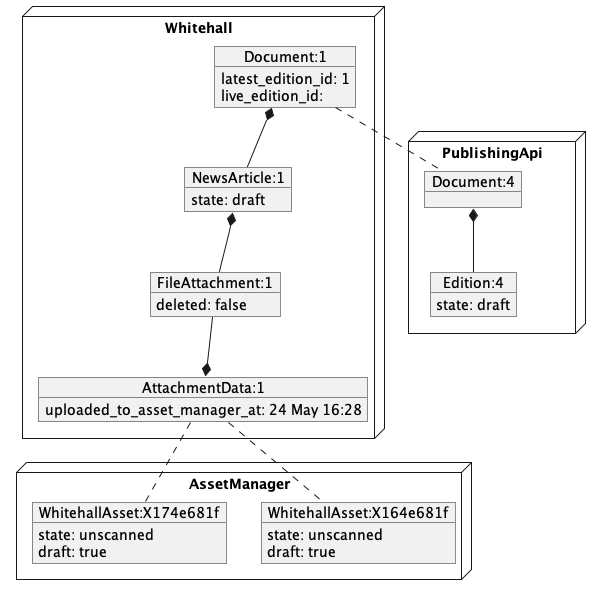

The diagram above was rendered by PlantUML. Its source (embedded in the PNG):
@startuml
node Whitehall {
object "Document:1" as Document_1 {
  latest_edition_id: 1
  live_edition_id:
}
together {
object "NewsArticle:1" as NewsArticle_1 {
  state: draft
}
Document_1 *-- NewsArticle_1
object "FileAttachment:1" as FileAttachment_1 {
  deleted: false
}
NewsArticle_1 *-- FileAttachment_1
}
object "AttachmentData:1" as AttachmentData_1 {
  uploaded_to_asset_manager_at: 24 May 16:28
}
AttachmentData_1 *-u- FileAttachment_1
}
node AssetManager {
object "WhitehallAsset:X164e681f" as am_WhitehallAsset_X164e681f {
  state: unscanned
  draft: true
}
object "WhitehallAsset:X174e681f" as am_WhitehallAsset_X174e681f {
  state: unscanned
  draft: true
}
}
node PublishingApi {
object "Document:4" as pubapi_Document_4 {
}
object "Edition:4" as pubapi_Edition_4 {
  state: draft
}
pubapi_Document_4 *-- pubapi_Edition_4
}
Document_1 .. pubapi_Document_4
AttachmentData_1 .. am_WhitehallAsset_X164e681f
AttachmentData_1 .. am_WhitehallAsset_X174e681f
@enduml